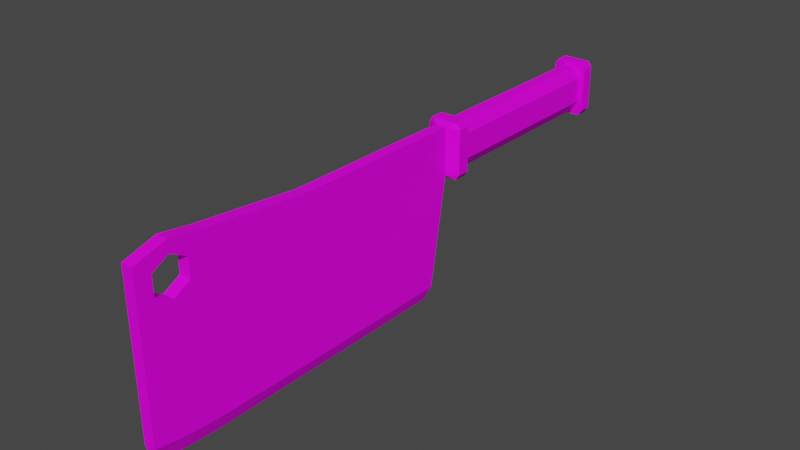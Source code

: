 # Source: Cleaver.blend  (saved by Blender 3.1.7; exported with 4.5.12 LTS)
import bpy
from mathutils import Matrix  # noqa: F401  (used for matrix-valued properties, if any)

bpy.ops.wm.read_factory_settings(use_empty=True)
scene = bpy.context.scene
scene.name = 'Scene'

# ---- collections
col_collection = bpy.data.collections.new('Collection'); scene.collection.children.link(col_collection)

# ---- images (referenced by path relative to the original .blend; pixels are not part of the script)
import os
ASSET_DIR = os.environ.get("B2B_ASSET_DIR", "")  # directory of the original .blend (textures are referenced by path, not embedded)
HERE = os.path.dirname(os.path.abspath(__file__))  # packed textures are extracted next to this script under _unpacked/

def load_image(name, relpath, width, height, colorspace="sRGB"):
    """Load a texture the original file referenced (path relative to the .blend, or extracted next to this script)."""
    p = next((c for c in (os.path.join(HERE, relpath), os.path.join(ASSET_DIR, relpath)) if relpath and os.path.exists(c)), "")
    if p:
        img = bpy.data.images.load(p, check_existing=True)
        img.name = name
    else:  # same state as the original file: an image datablock whose file is absent (Cycles renders it pink)
        img = bpy.data.images.new(name, width, height)
        img.source = "FILE"
        img.filepath = "//" + (relpath or name)
    img.colorspace_settings.name = colorspace
    return img
img_t_pallet_png = load_image('T_Pallet.png', 'T_Pallet.png', 1024, 1024, 'sRGB')

# ---- materials (node trees are filled in below, after node groups)
mat_material = bpy.data.materials.new('Material')
mat_material.alpha_threshold = 0.0
mat_material.use_transparent_shadow = False
mat_material.line_color = (0.0, 0.0, 0.0, 1.0)

# ---- material node trees
mat_material.use_nodes = True; mat_material.node_tree.nodes.clear()
_N = mat_material.node_tree.nodes; _L = mat_material.node_tree.links
n0 = _N.new('ShaderNodeOutputMaterial'); n0.name = 'Material Output'; n0.location = (300, 300)
n1 = _N.new('ShaderNodeBsdfPrincipled'); n1.name = 'Principled BSDF'; n1.location = (10, 300)
n1.distribution = 'GGX'
n1.subsurface_method = 'RANDOM_WALK_SKIN'
n1.inputs[2].default_value = 0.6697
n1.inputs[3].default_value = 1.45
n1.inputs[13].default_value = 0.1273
n1.inputs[27].default_value = (0.0, 0.0, 0.0, 1.0)
n1.inputs[28].default_value = 1.0
n2 = _N.new('ShaderNodeTexCoord'); n2.name = 'Texture Coordinate'; n2.location = (-533, 133)
n3 = _N.new('ShaderNodeTexImage'); n3.name = 'Image Texture'; n3.location = (-298, 158)
n3.image = img_t_pallet_png
_L.new(n1.outputs[0], n0.inputs[0])
_L.new(n2.outputs[2], n3.inputs[0])
_L.new(n3.outputs[0], n1.inputs[0])
n0.is_active_output = True

# ---- world
world_world = bpy.data.worlds.new('World'); scene.world = world_world
world_world.use_nodes = True; world_world.node_tree.nodes.clear()
_N = world_world.node_tree.nodes; _L = world_world.node_tree.links
n0 = _N.new('ShaderNodeOutputWorld'); n0.name = 'World Output'; n0.location = (300, 300)
n1 = _N.new('ShaderNodeBackground'); n1.name = 'Background'; n1.location = (10, 300)
n1.inputs[0].default_value = (0.05088, 0.05088, 0.05088, 1.0)
_L.new(n1.outputs[0], n0.inputs[0])
n0.is_active_output = True
world_world.color = (0.05088, 0.05088, 0.05088)
world_world.use_sun_shadow = False
world_world.sun_shadow_jitter_overblur = 0.0

# ---- meshes
me_cube_001 = bpy.data.meshes.new('Cube.001')
me_cube_001.from_pydata([(-0.003327, 0.07339, 0.0467), (0.003327, 0.07339, 0.0467), (-0.003327, -0.06926, 0.05274), (0.003327, -0.06926, 0.05274), (0.003327, -0.08732, 0.05541), (-0.003327, -0.08732, 0.05541), (-0.003327, -0.00826, 0.0467), (0.003327, -0.00826, 0.0467), (-0.003327, -0.1055, 0.04995), (0.003327, -0.1055, 0.04995), (-0.003327, 0.09372, 0.01938), (-0.003327, 0.09372, 0.04639), (0.003327, 0.09372, 0.01938), (0.003327, 0.09372, 0.04639), (0.003327, -0.06926, -0.04259), (-0.003327, -0.06926, -0.04259), (-0.003327, -0.08732, -0.04127), (0.003327, -0.08732, -0.04127), (0.003327, -0.00826, -0.04309), (-0.003327, -0.00826, -0.04309), (-0.003327, -0.1055, -0.03862), (0.003327, -0.1055, -0.03862), (0.003327, 0.08299, -0.04317), (-0.003327, 0.08301, -0.0431), (8.97e-05, 0.0807, -0.05112), (0.0001301, -0.1055, -0.0467), (8.97e-05, -0.00826, -0.05112), (0.0001301, -0.08732, -0.05002), (0.0001301, -0.06926, -0.05112), (0.007524, 0.227, 0.01938), (-0.007524, 0.227, 0.01938), (-0.007524, 0.227, 0.04639), (0.007524, 0.227, 0.04639), (0.003441, 0.1027, 0.01938), (0.007238, 0.1027, 0.02565), (-0.003441, 0.1027, 0.01938), (-0.007238, 0.1027, 0.02565), (-0.003441, 0.1027, 0.04639), (-0.007238, 0.1027, 0.04011), (0.007238, 0.1027, 0.04011), (0.003441, 0.1027, 0.04639), (0.007238, 0.2182, 0.02565), (0.003441, 0.2182, 0.01938), (-0.003441, 0.2182, 0.01938), (-0.007238, 0.2182, 0.02565), (-0.007238, 0.2182, 0.04011), (-0.003441, 0.2182, 0.04639), (0.003441, 0.2182, 0.04639), (0.007238, 0.2182, 0.04011), (0.007794, 0.2172, 0.01695), (0.01, 0.2172, 0.01998), (-0.01, 0.2172, 0.01998), (-0.007794, 0.2172, 0.01695), (-0.007852, 0.2172, 0.04881), (-0.01, 0.2172, 0.04563), (0.01, 0.2172, 0.04563), (0.007852, 0.2172, 0.04881), (0.01, 0.2246, 0.01998), (0.007794, 0.2246, 0.01695), (-0.007794, 0.2246, 0.01695), (-0.01, 0.2246, 0.01998), (-0.01, 0.2246, 0.04563), (-0.007852, 0.2246, 0.04881), (0.007852, 0.2246, 0.04881), (0.01, 0.2246, 0.04563), (0.007823, 0.09661, 0.01696), (0.01001, 0.09661, 0.02), (-0.01001, 0.09661, 0.02), (-0.007823, 0.09661, 0.01696), (-0.007862, 0.09661, 0.04881), (-0.01, 0.09661, 0.04561), (0.01, 0.09661, 0.04561), (0.007862, 0.09661, 0.04881), (0.01001, 0.1041, 0.02), (0.007823, 0.1041, 0.01696), (-0.007823, 0.1041, 0.01696), (-0.01001, 0.1041, 0.02), (-0.01, 0.1041, 0.04561), (-0.007862, 0.1041, 0.04881), (0.007862, 0.1041, 0.04881), (0.01, 0.1041, 0.04561), (0.003327, -0.09668, 0.03266), (0.003327, -0.09668, 0.04346), (0.003327, -0.08732, 0.02747), (0.003327, -0.08732, 0.04865), (-0.003327, -0.08732, 0.04865), (-0.003327, -0.08732, 0.02747), (-0.003327, -0.07797, 0.04345), (-0.003327, -0.07797, 0.03265), (-0.003327, -0.09668, 0.03266), (-0.003327, -0.09668, 0.04346), (0.003327, -0.07797, 0.03265), (0.003327, -0.07797, 0.04345)], [], [(19, 6, 0, 23), (0, 1, 13, 11), (84, 4, 9, 21, 17, 83, 81, 82), (16, 27, 25, 20), (4, 5, 8, 9), (7, 6, 2, 3), (19, 26, 28, 15), (18, 7, 3, 14), (5, 2, 15, 16, 86, 88, 87, 85), (16, 20, 8, 5, 85, 90, 89, 86), (3, 2, 5, 4), (15, 28, 27, 16), (83, 17, 14, 3, 4, 84, 92, 91), (22, 1, 7, 18), (23, 24, 26, 19), (1, 0, 6, 7), (15, 2, 6, 19), (21, 9, 8, 20), (23, 0, 11, 10), (22, 24, 23), (1, 22, 12, 13), (22, 23, 10, 12), (27, 28, 14, 17), (28, 26, 18, 14), (25, 27, 17, 21), (26, 24, 22, 18), (25, 21, 20), (67, 70, 77, 76), (11, 13, 72, 69), (39, 34, 41, 48), (58, 29, 32, 63, 64, 57), (33, 35, 43, 42), (32, 31, 62, 63), (30, 31, 32, 29), (49, 52, 59, 58), (30, 29, 58, 59), (53, 56, 63, 62), (51, 54, 61, 60), (62, 31, 30, 59, 60, 61), (10, 67, 68), (13, 71, 72), (12, 10, 68, 65), (37, 40, 47, 46), (71, 66, 73, 80), (69, 72, 79, 78), (36, 38, 45, 44), (71, 13, 12, 66), (66, 12, 65), (67, 10, 11, 70), (70, 11, 69), (55, 50, 57, 64), (36, 44, 43, 35), (41, 34, 33, 42), (47, 40, 39, 48), (45, 38, 37, 46), (49, 58, 57, 50), (63, 56, 55, 64), (61, 54, 53, 62), (59, 52, 51, 60), (54, 51, 52, 49, 50, 55, 56, 53), (80, 73, 74, 75, 76, 77, 78, 79), (69, 78, 77, 70), (75, 68, 67, 76), (73, 66, 65, 74), (79, 72, 71, 80), (65, 68, 75, 74), (86, 83, 91, 88), (89, 81, 83, 86), (90, 82, 81, 89), (84, 82, 90, 85), (84, 85, 87, 92), (87, 88, 91, 92)])
_uv = me_cube_001.uv_layers.new(name='UVMap')
_uv.uv.foreach_set('vector', [0.5011, 0.7401, 0.4991, 0.7401, 0.4991, 0.7392, 0.5011, 0.7391, 0.4988, 0.7414, 0.4967, 0.7414, 0.4967, 0.7412, 0.4988, 0.7412, 0.4969, 0.7392, 0.4967, 0.7392, 0.4968, 0.739, 0.4988, 0.739, 0.4989, 0.7392, 0.4973, 0.7392, 0.4972, 0.7391, 0.497, 0.7391, 0.4813, 0.6852, 0.4797, 0.6853, 0.4797, 0.685, 0.4813, 0.6849, 0.4967, 0.7432, 0.4988, 0.7432, 0.4988, 0.7434, 0.4967, 0.7434, 0.4967, 0.7423, 0.4988, 0.7423, 0.4988, 0.743, 0.4967, 0.743, 0.4813, 0.6866, 0.4797, 0.6866, 0.4797, 0.6856, 0.4813, 0.6856, 0.4989, 0.7401, 0.4969, 0.7401, 0.4968, 0.7394, 0.4989, 0.7394, 0.4989, 0.741, 0.499, 0.7408, 0.5011, 0.7408, 0.501, 0.741, 0.4995, 0.741, 0.4994, 0.7409, 0.4992, 0.7409, 0.499, 0.741, 0.501, 0.741, 0.501, 0.7412, 0.499, 0.7412, 0.4989, 0.741, 0.499, 0.741, 0.4992, 0.7411, 0.4994, 0.7411, 0.4995, 0.741, 0.4967, 0.743, 0.4988, 0.743, 0.4988, 0.7432, 0.4967, 0.7432, 0.4813, 0.6856, 0.4797, 0.6856, 0.4797, 0.6853, 0.4813, 0.6852, 0.4973, 0.7392, 0.4989, 0.7392, 0.4989, 0.7394, 0.4968, 0.7394, 0.4967, 0.7392, 0.4969, 0.7392, 0.497, 0.7393, 0.4972, 0.7393, 0.4989, 0.7411, 0.4969, 0.741, 0.4969, 0.7401, 0.4989, 0.7401, 0.4813, 0.6881, 0.4797, 0.6881, 0.4797, 0.6866, 0.4813, 0.6866, 0.4967, 0.7414, 0.4988, 0.7414, 0.4988, 0.7423, 0.4967, 0.7423, 0.5011, 0.7408, 0.499, 0.7408, 0.4991, 0.7401, 0.5011, 0.7401, 0.5009, 0.7414, 0.5009, 0.7434, 0.4988, 0.7434, 0.4988, 0.7414, 0.5011, 0.7391, 0.4991, 0.7392, 0.4991, 0.739, 0.4997, 0.739, 0.5013, 0.7411, 0.5011, 0.7401, 0.5013, 0.739, 0.4969, 0.741, 0.4989, 0.7411, 0.4975, 0.7412, 0.4969, 0.7412, 0.5013, 0.7411, 0.5013, 0.739, 0.5027, 0.739, 0.5027, 0.7411, 0.4797, 0.6853, 0.4797, 0.6856, 0.4782, 0.6856, 0.4782, 0.6852, 0.4797, 0.6856, 0.4797, 0.6866, 0.4782, 0.6866, 0.4782, 0.6856, 0.4797, 0.685, 0.4797, 0.6853, 0.4782, 0.6852, 0.4782, 0.6849, 0.4797, 0.6866, 0.4797, 0.6881, 0.4782, 0.6881, 0.4782, 0.6866, 0.4999, 0.7412, 0.5009, 0.7414, 0.4988, 0.7414, 0.8417, 0.7782, 0.8417, 0.7784, 0.8417, 0.7784, 0.8417, 0.7782, 0.8409, 0.7798, 0.8409, 0.7788, 0.8409, 0.7782, 0.8409, 0.7804, 0.1181, 0.8524, 0.1188, 0.8524, 0.1188, 0.8551, 0.1181, 0.8551, 0.8409, 0.7804, 0.8409, 0.7803, 0.8412, 0.7803, 0.8412, 0.7804, 0.8412, 0.7807, 0.8409, 0.7807, 0.1154, 0.8522, 0.1154, 0.8568, 0.1127, 0.8568, 0.1127, 0.8522, 0.8412, 0.7803, 0.8412, 0.7783, 0.8412, 0.7782, 0.8412, 0.7804, 0.8409, 0.7783, 0.8412, 0.7783, 0.8412, 0.7803, 0.8409, 0.7803, 0.8416, 0.7804, 0.8416, 0.7782, 0.8417, 0.7782, 0.8417, 0.7804, 0.8409, 0.7783, 0.8409, 0.7803, 0.8409, 0.7804, 0.8409, 0.7782, 0.8416, 0.7804, 0.8416, 0.7782, 0.8416, 0.7782, 0.8416, 0.7804, 0.8417, 0.7784, 0.8417, 0.7787, 0.8417, 0.7787, 0.8417, 0.7784, 0.8412, 0.7782, 0.8412, 0.7783, 0.8409, 0.7783, 0.8409, 0.7782, 0.8409, 0.7779, 0.8412, 0.7779, 0.8406, 0.7798, 0.8406, 0.7807, 0.8406, 0.7804, 0.8409, 0.7788, 0.8409, 0.7779, 0.8409, 0.7782, 0.8406, 0.7788, 0.8406, 0.7798, 0.8406, 0.7804, 0.8406, 0.7782, 0.1181, 0.8522, 0.1181, 0.8568, 0.1154, 0.8568, 0.1154, 0.8522, 0.8417, 0.7782, 0.8417, 0.7779, 0.8417, 0.7779, 0.8417, 0.7782, 0.8416, 0.7804, 0.8416, 0.7782, 0.8416, 0.7782, 0.8416, 0.7804, 0.1188, 0.8524, 0.1181, 0.8524, 0.1181, 0.8497, 0.1188, 0.8497, 0.8409, 0.7779, 0.8409, 0.7788, 0.8406, 0.7788, 0.8406, 0.7779, 0.8406, 0.7779, 0.8406, 0.7788, 0.8406, 0.7782, 0.8406, 0.7807, 0.8406, 0.7798, 0.8409, 0.7798, 0.8409, 0.7807, 0.8409, 0.7807, 0.8409, 0.7798, 0.8409, 0.7804, 0.8417, 0.7789, 0.8417, 0.7787, 0.8417, 0.7787, 0.8417, 0.7789, 0.1154, 0.8593, 0.1127, 0.8593, 0.1127, 0.8568, 0.1154, 0.8568, 0.1127, 0.8497, 0.1154, 0.8497, 0.1154, 0.8522, 0.1127, 0.8522, 0.1154, 0.8568, 0.1181, 0.8568, 0.1181, 0.8593, 0.1154, 0.8593, 0.1154, 0.8497, 0.1181, 0.8497, 0.1181, 0.8522, 0.1154, 0.8522, 0.8416, 0.7804, 0.8417, 0.7804, 0.8417, 0.7807, 0.8416, 0.7807, 0.8416, 0.7782, 0.8416, 0.7782, 0.8416, 0.7779, 0.8416, 0.7779, 0.8416, 0.7807, 0.8416, 0.7807, 0.8416, 0.7804, 0.8416, 0.7804, 0.8417, 0.7782, 0.8416, 0.7782, 0.8416, 0.7779, 0.8417, 0.7779, 0.8415, 0.7807, 0.8413, 0.7807, 0.8412, 0.7804, 0.8412, 0.7782, 0.8413, 0.7779, 0.8415, 0.7779, 0.8415, 0.7782, 0.8415, 0.7804, 0.8406, 0.7807, 0.8403, 0.7807, 0.8403, 0.7804, 0.8403, 0.7782, 0.8403, 0.7779, 0.8406, 0.7779, 0.8406, 0.7782, 0.8406, 0.7804, 0.8416, 0.7804, 0.8416, 0.7804, 0.8416, 0.7807, 0.8416, 0.7807, 0.8415, 0.7804, 0.8416, 0.7804, 0.8416, 0.7807, 0.8415, 0.7807, 0.8415, 0.7779, 0.8416, 0.7779, 0.8416, 0.7782, 0.8415, 0.7782, 0.8416, 0.7782, 0.8416, 0.7782, 0.8416, 0.7779, 0.8416, 0.7779, 0.8416, 0.7782, 0.8416, 0.7804, 0.8415, 0.7804, 0.8415, 0.7782, 0.5012, 0.7433, 0.5012, 0.7454, 0.5011, 0.7454, 0.5011, 0.7433, 0.5028, 0.739, 0.5028, 0.7411, 0.5027, 0.7411, 0.5027, 0.739, 0.503, 0.739, 0.503, 0.7411, 0.5028, 0.7411, 0.5028, 0.739, 0.5031, 0.7411, 0.503, 0.7411, 0.503, 0.739, 0.5031, 0.739, 0.5031, 0.7412, 0.5031, 0.7433, 0.503, 0.7433, 0.503, 0.7412, 0.5009, 0.7433, 0.5011, 0.7433, 0.5011, 0.7454, 0.5009, 0.7454])
me_cube_001.materials.append(mat_material)
me_cube_001.use_remesh_fix_poles = True
me_cube_001.use_remesh_preserve_attributes = False
me_cube_001.update()

# ---- objects
ob_cleaver = bpy.data.objects.new('Cleaver', me_cube_001)

# ---- transforms, parenting, visibility, modifiers, constraints
ob_cleaver.location = (0.0, 0.0, 0.0)

# ---- collection membership
col_collection.objects.link(ob_cleaver)

# ---- scene / render settings (as saved in the file)
scene.frame_start = 1; scene.frame_end = 250; scene.frame_set(1)
scene.render.engine = 'BLENDER_EEVEE_NEXT'
scene.cycles.sampling_pattern = 'TABULATED_SOBOL'
scene.cycles.use_light_tree = False
scene.view_settings.view_transform = 'Filmic'
bpy.context.view_layer.update()

# ---- added for rendering (the .blend has no active camera and no usable light): camera, sun
cam_auto = bpy.data.cameras.new('AutoCamera')
cam_auto.lens = 50.0
cam_auto.sensor_width = 36.0
cam_auto.clip_end = 1000.0
ob_auto_camera = bpy.data.objects.new('AutoCamera', cam_auto)
scene.collection.objects.link(ob_auto_camera)
ob_auto_camera.location = (0.323526, -0.327486, 0.260968)
ob_auto_camera.rotation_euler = (1.09748, -7.21219e-08, 0.694738)
scene.camera = ob_auto_camera
light_auto_sun = bpy.data.lights.new('AutoSun', 'SUN')
light_auto_sun.energy = 3.0
light_auto_sun.angle = 0.0523599
ob_auto_sun = bpy.data.objects.new('AutoSun', light_auto_sun)
scene.collection.objects.link(ob_auto_sun)
ob_auto_sun.rotation_euler = (0.872665, 0.174533, 0.523599)
bpy.context.view_layer.update()
